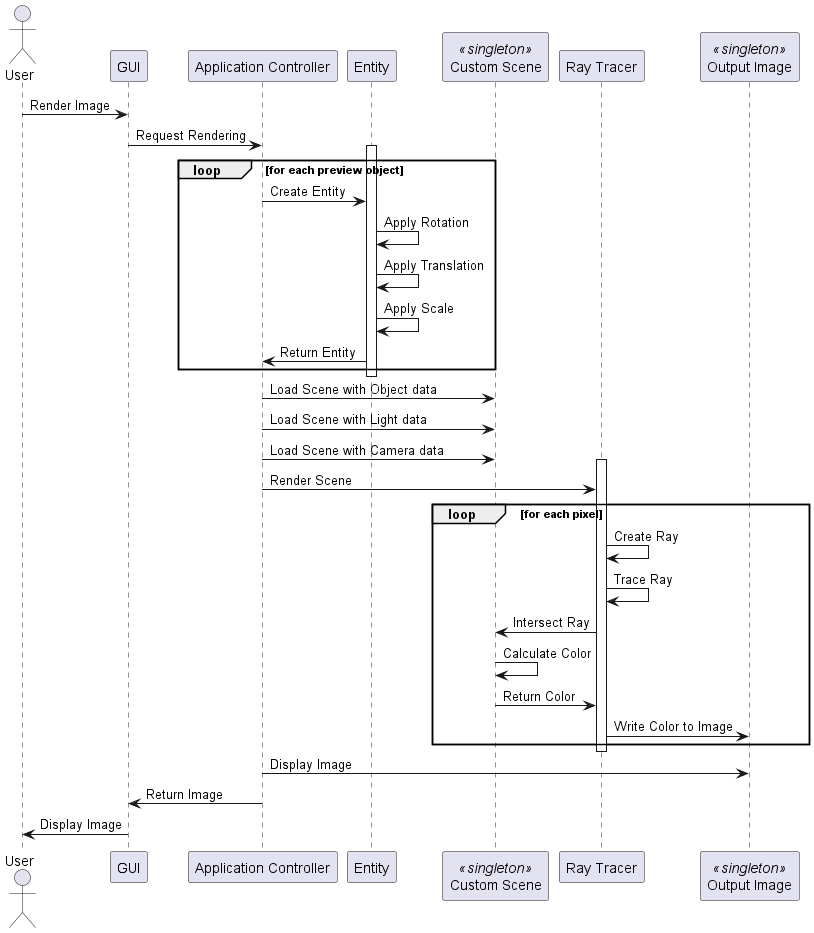

The diagram above was rendered by PlantUML. Its source (embedded in the PNG):
@startuml
actor User
participant "GUI" as GUI
participant "Application Controller" as ApplicationController
participant "Entity" as Entity
participant "Custom Scene" as CustomScene <<singleton>>
participant "Ray Tracer" as RayTracer
participant "Output Image" as OutputImage <<singleton>>

User -> GUI: Render Image
GUI -> ApplicationController: Request Rendering

activate Entity
loop for each preview object
    ApplicationController -> Entity: Create Entity
    Entity -> Entity: Apply Rotation
    Entity -> Entity: Apply Translation
    Entity -> Entity: Apply Scale
    Entity -> ApplicationController: Return Entity
end
deactivate Entity

ApplicationController -> CustomScene: Load Scene with Object data
ApplicationController -> CustomScene: Load Scene with Light data
ApplicationController -> CustomScene: Load Scene with Camera data

activate RayTracer
ApplicationController -> RayTracer: Render Scene

loop for each pixel
    RayTracer -> RayTracer: Create Ray
    RayTracer -> RayTracer: Trace Ray
    RayTracer -> CustomScene: Intersect Ray
    CustomScene -> CustomScene: Calculate Color
    CustomScene -> RayTracer: Return Color
    RayTracer -> OutputImage: Write Color to Image
end

deactivate RayTracer

ApplicationController -> OutputImage: Display Image
ApplicationController -> GUI: Return Image
GUI -> User: Display Image
@enduml